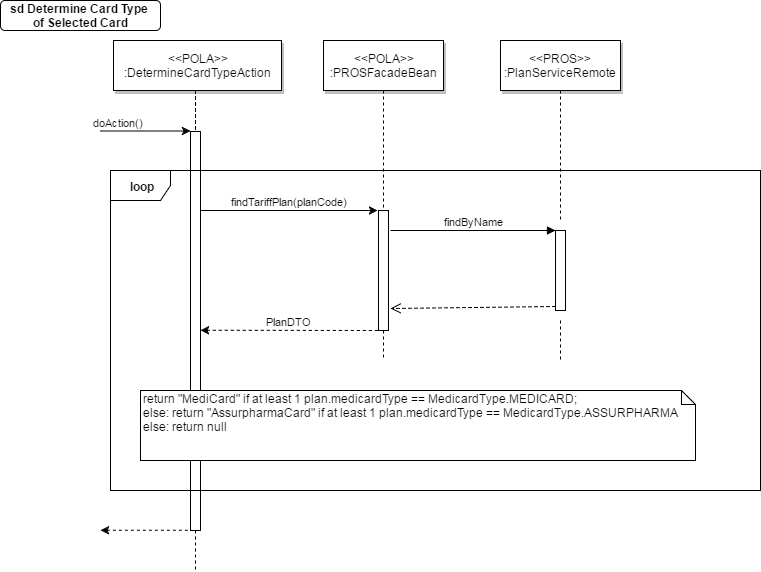

The diagram above was exported from draw.io. Its source (the exported page's mxGraphModel, read from the mxfile embedded in the PNG):
<mxGraphModel dx="1067" dy="677" grid="1" gridSize="10" guides="1" tooltips="1" connect="1" arrows="1" fold="1" page="0" pageScale="1.5" pageWidth="826" pageHeight="1169" background="#ffffff" math="0" shadow="0">
  <root>
    <mxCell id="0" style=";html=1;" />
    <mxCell id="1" style=";html=1;" parent="0" />
    <mxCell id="2" value="" style="fillColor=#FFFFFF;strokeColor=#000000;html=1;" parent="1" vertex="1">
      <mxGeometry x="230" y="151" width="10" height="399" as="geometry" />
    </mxCell>
    <mxCell id="3" value="doAction()" style="edgeStyle=none;verticalLabelPosition=top;verticalAlign=bottom;labelPosition=left;align=right;html=1;" parent="1" edge="1">
      <mxGeometry x="140" y="50.5" width="100" height="100" as="geometry">
        <mxPoint x="140" y="150.5" as="sourcePoint" />
        <mxPoint x="230" y="150.5" as="targetPoint" />
      </mxGeometry>
    </mxCell>
    <mxCell id="4" value="&amp;lt;&amp;lt;POLA&amp;gt;&amp;gt;&lt;br&gt;:DetermineCardTypeAction" style="shadow=1;fillColor=#FFFFFF;strokeColor=#000000;html=1;" parent="1" vertex="1">
      <mxGeometry x="153" y="60" width="168" height="50" as="geometry" />
    </mxCell>
    <mxCell id="6" value="" style="fillColor=#FFFFFF;strokeColor=#000000;html=1;" parent="1" vertex="1">
      <mxGeometry x="418" y="230" width="10" height="120" as="geometry" />
    </mxCell>
    <mxCell id="7" value="&amp;lt;&amp;lt;POLA&amp;gt;&amp;gt;&lt;br&gt;:PROSFacadeBean" style="shadow=1;fillColor=#FFFFFF;strokeColor=#000000;html=1;" parent="1" vertex="1">
      <mxGeometry x="363" y="60" width="120" height="50" as="geometry" />
    </mxCell>
    <mxCell id="8" value="" style="edgeStyle=none;endArrow=none;dashed=1;html=1;" parent="1" source="7" target="6" edge="1">
      <mxGeometry x="347.3350694444445" y="165" width="100" height="100" as="geometry">
        <mxPoint x="422.2588734567901" y="110" as="sourcePoint" />
        <mxPoint x="422.5761959876544" y="165" as="targetPoint" />
      </mxGeometry>
    </mxCell>
    <mxCell id="9" value="findTariffPlan(planCode)" style="edgeStyle=none;verticalLabelPosition=top;verticalAlign=bottom;html=1;" parent="1" edge="1">
      <mxGeometry x="247" y="142" width="100" height="100" as="geometry">
        <mxPoint x="240" y="230" as="sourcePoint" />
        <mxPoint x="417" y="230" as="targetPoint" />
      </mxGeometry>
    </mxCell>
    <mxCell id="11" value="PlanDTO &lt;br&gt;" style="edgeStyle=none;verticalLabelPosition=top;verticalAlign=bottom;endArrow=none;startArrow=classic;dashed=1;html=1;" parent="1" edge="1">
      <mxGeometry x="250" y="262.2588734567901" width="100" height="100" as="geometry">
        <mxPoint x="240" y="349.7588734567901" as="sourcePoint" />
        <mxPoint x="420" y="350" as="targetPoint" />
      </mxGeometry>
    </mxCell>
    <mxCell id="12" value="" style="edgeStyle=none;verticalLabelPosition=top;verticalAlign=bottom;labelPosition=left;align=right;endArrow=none;startArrow=classic;dashed=1;html=1;" parent="1" edge="1">
      <mxGeometry x="140" y="449.7588734567901" width="100" height="100" as="geometry">
        <mxPoint x="140" y="549.7588734567901" as="sourcePoint" />
        <mxPoint x="230" y="549.7588734567901" as="targetPoint" />
      </mxGeometry>
    </mxCell>
    <mxCell id="33" value="" style="edgeStyle=elbowEdgeStyle;elbow=horizontal;endArrow=none;dashed=1;html=1;" parent="1" source="4" target="2" edge="1">
      <mxGeometry x="230.00000000000003" y="310" width="100" height="100" as="geometry">
        <mxPoint x="230.00000000000003" y="410" as="sourcePoint" />
        <mxPoint x="330" y="310" as="targetPoint" />
      </mxGeometry>
    </mxCell>
    <mxCell id="44" value="" style="edgeStyle=none;dashed=1;endArrow=none;html=1;" parent="1" edge="1">
      <mxGeometry x="80" y="301" width="100" height="100" as="geometry">
        <mxPoint x="235" y="550" as="sourcePoint" />
        <mxPoint x="235" y="590" as="targetPoint" />
      </mxGeometry>
    </mxCell>
    <mxCell id="52" value="" style="edgeStyle=none;endArrow=none;dashed=1;html=1;" parent="1" source="6" edge="1">
      <mxGeometry x="451.5711805555559" y="339.6971450617284" width="100" height="100" as="geometry">
        <mxPoint x="526.7361111111112" y="284.6971450617284" as="sourcePoint" />
        <mxPoint x="423" y="380" as="targetPoint" />
      </mxGeometry>
    </mxCell>
    <mxCell id="71" value="&lt;b&gt;sd Determine Card Type&amp;nbsp;&lt;br&gt;of Selected Card&lt;/b&gt;" style="rounded=1;fontStyle=1;fillColor=#FFFFFF;strokeColor=#000000;html=1;" parent="1" vertex="1">
      <mxGeometry x="40" y="20" width="160" height="30" as="geometry" />
    </mxCell>
    <mxCell id="72" value="&lt;b&gt;loop&lt;/b&gt;" style="shape=umlFrame;whiteSpace=wrap;html=1;" parent="1" vertex="1">
      <mxGeometry x="150" y="190" width="650" height="320" as="geometry" />
    </mxCell>
    <mxCell id="73" value="&lt;div&gt;return &quot;MediCard&quot; if at least 1 plan.medicardType == MedicardType.MEDICARD;&lt;/div&gt;&lt;div&gt;else: return &quot;AssurpharmaCard&quot; if at least 1 plan.medicardType == MedicardType.ASSURPHARMA&lt;/div&gt;&lt;div&gt;else: return null&lt;/div&gt;" style="shape=note;whiteSpace=wrap;html=1;size=14;verticalAlign=top;align=left;spacingTop=-6;" parent="1" vertex="1">
      <mxGeometry x="180" y="410" width="555" height="70" as="geometry" />
    </mxCell>
    <mxCell id="79" value="&amp;lt;&amp;lt;PROS&amp;gt;&amp;gt;&lt;br&gt;:PlanServiceRemote" style="shadow=1;fillColor=#FFFFFF;strokeColor=#000000;html=1;" parent="1" vertex="1">
      <mxGeometry x="540" y="60" width="120" height="50" as="geometry" />
    </mxCell>
    <mxCell id="80" value="" style="edgeStyle=none;endArrow=none;dashed=1;html=1;" parent="1" source="79" edge="1">
      <mxGeometry x="524.3350694444446" y="165" width="100" height="100" as="geometry">
        <mxPoint x="599.2588734567901" y="110" as="sourcePoint" />
        <mxPoint x="600" y="240" as="targetPoint" />
      </mxGeometry>
    </mxCell>
    <mxCell id="81" value="" style="edgeStyle=none;endArrow=none;dashed=1;html=1;" parent="1" edge="1">
      <mxGeometry x="628.5711805555559" y="339.6971450617284" width="100" height="100" as="geometry">
        <mxPoint x="600" y="340" as="sourcePoint" />
        <mxPoint x="600" y="380" as="targetPoint" />
      </mxGeometry>
    </mxCell>
    <mxCell id="82" value="" style="html=1;points=[];perimeter=orthogonalPerimeter;" parent="1" vertex="1">
      <mxGeometry x="595" y="250" width="10" height="80" as="geometry" />
    </mxCell>
    <mxCell id="83" value="findByName" style="html=1;verticalAlign=bottom;endArrow=block;entryX=0;entryY=0;exitX=1.2;exitY=0.167;exitPerimeter=0;" parent="1" source="6" target="82" edge="1">
      <mxGeometry relative="1" as="geometry">
        <mxPoint x="525" y="250" as="sourcePoint" />
      </mxGeometry>
    </mxCell>
    <mxCell id="84" value="" style="html=1;verticalAlign=bottom;endArrow=open;dashed=1;endSize=8;exitX=0;exitY=0.95;entryX=1.2;entryY=0.817;entryPerimeter=0;" parent="1" source="82" target="6" edge="1">
      <mxGeometry relative="1" as="geometry">
        <mxPoint x="525" y="326" as="targetPoint" />
      </mxGeometry>
    </mxCell>
  </root>
</mxGraphModel>